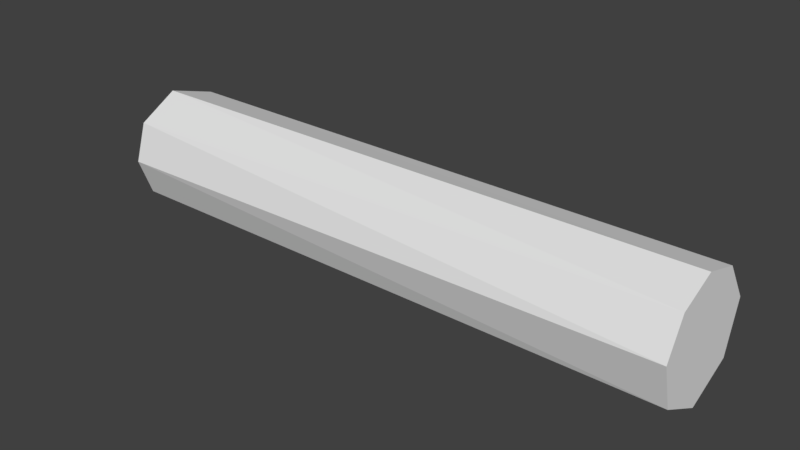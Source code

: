 # Source: Line.blend  (saved by Blender 2.79.0; exported with 4.5.12 LTS)
import bpy
from mathutils import Matrix  # noqa: F401  (used for matrix-valued properties, if any)

bpy.ops.wm.read_factory_settings(use_empty=True)
scene = bpy.context.scene
scene.name = 'Scene'

# ---- collections
col_collection_1 = bpy.data.collections.new('Collection 1'); scene.collection.children.link(col_collection_1)

# ---- world
world_world = bpy.data.worlds.new('World'); scene.world = world_world
world_world.color = (0.05088, 0.05088, 0.05088)
world_world.use_sun_shadow = False
world_world.sun_shadow_jitter_overblur = 0.0
world_world.cycles.sampling_method = 'MANUAL'

# ---- meshes
me_cylinder = bpy.data.meshes.new('Cylinder')
me_cylinder.from_pydata([(-7.513e-10, 0.1023, 0.01719), (-1.0, 0.1023, -0.01719), (-3.616e-09, 0.05831, 0.08273), (-1.0, 0.07112, 0.0755), (-1.0, -0.01289, 0.1015), (-4.461e-09, -0.007156, 0.1021), (-3.205e-09, -0.06977, 0.07333), (-1.0, -0.08089, 0.06265), (-5.636e-10, -0.1015, 0.01289), (-1.0, -0.1012, -0.002518), (2.739e-09, -0.08089, -0.06265), (-1.0, -0.07723, -0.06711), (4.532e-09, -0.003098, -0.1037), (-1.0, -0.007156, -0.1021), (-1.0, 0.05831, -0.08273), (2.933e-09, 0.07723, -0.06711)], [], [(3, 2, 0), (7, 8, 6), (5, 2, 3, 4), (14, 15, 12), (1, 0, 15), (1, 3, 0), (6, 5, 4, 7), (10, 8, 9, 11), (7, 9, 8), (12, 10, 11, 13), (13, 14, 12), (14, 1, 15), (11, 9, 7, 4, 3, 1, 14, 13), (8, 10, 12, 15, 0, 2, 5, 6)])
_uv = me_cylinder.uv_layers.new(name='UVMap')
_uv.uv.foreach_set('vector', [0.0, 0.0, 1.0, 0.0, 1.0, 1.0, 0.0, 0.0, 1.0, 0.0, 1.0, 1.0, 0.0, 0.0, 1.0, 0.0, 1.0, 1.0, 0.0, 1.0, 0.0, 0.0, 1.0, 0.0, 1.0, 1.0, 0.0, 0.0, 1.0, 0.0, 1.0, 1.0, 0.0, 0.0, 1.0, 0.0, 1.0, 1.0, 0.0, 0.0, 1.0, 0.0, 1.0, 1.0, 0.0, 1.0, 0.0, 0.0, 1.0, 0.0, 1.0, 1.0, 0.0, 1.0, 0.0, 0.0, 1.0, 0.0, 1.0, 1.0, 0.0, 0.0, 1.0, 0.0, 1.0, 1.0, 0.0, 1.0, 0.0, 0.0, 1.0, 0.0, 1.0, 1.0, 0.0, 0.0, 1.0, 0.0, 1.0, 1.0, 0.5, 1.0, 0.8536, 0.8536, 1.0, 0.5, 0.8536, 0.1464, 0.5, 0.0, 0.1464, 0.1464, 0.0, 0.5, 0.1464, 0.8536, 0.5, 1.0, 0.8536, 0.8536, 1.0, 0.5, 0.8536, 0.1464, 0.5, 0.0, 0.1464, 0.1464, 0.0, 0.5, 0.1464, 0.8536])
me_cylinder.use_remesh_preserve_volume = False
me_cylinder.use_remesh_preserve_attributes = False
me_cylinder.use_mirror_vertex_groups = False
me_cylinder.update()

# ---- objects
ob_cylinder = bpy.data.objects.new('Cylinder', me_cylinder)

# ---- transforms, parenting, visibility, modifiers, constraints
ob_cylinder.location = (0.0, 0.0, 0.0)
ob_cylinder.lineart.crease_threshold = 0.0

# ---- collection membership
col_collection_1.objects.link(ob_cylinder)

# ---- scene / render settings (as saved in the file)
scene.frame_start = 1; scene.frame_end = 250; scene.frame_set(1)
scene.render.engine = 'BLENDER_EEVEE_NEXT'
scene.render.resolution_percentage = 50
scene.render.dither_intensity = 0.0
scene.cycles.use_denoising = False
scene.cycles.samples = 128
scene.cycles.sampling_pattern = 'TABULATED_SOBOL'
scene.cycles.use_adaptive_sampling = False
scene.cycles.use_light_tree = False
scene.cycles.blur_glossy = 0.0
scene.cycles.sample_clamp_indirect = 0.0
scene.view_settings.view_transform = 'Standard'
bpy.context.view_layer.update()

# ---- added for rendering (the .blend has no active camera and no usable light): camera, sun
cam_auto = bpy.data.cameras.new('AutoCamera')
cam_auto.lens = 50.0
cam_auto.sensor_width = 36.0
cam_auto.clip_end = 1000.0
ob_auto_camera = bpy.data.objects.new('AutoCamera', cam_auto)
scene.collection.objects.link(ob_auto_camera)
ob_auto_camera.location = (0.463238, -1.15549, 0.769784)
ob_auto_camera.rotation_euler = (1.09748, -7.21219e-08, 0.694738)
scene.camera = ob_auto_camera
light_auto_sun = bpy.data.lights.new('AutoSun', 'SUN')
light_auto_sun.energy = 3.0
light_auto_sun.angle = 0.0523599
ob_auto_sun = bpy.data.objects.new('AutoSun', light_auto_sun)
scene.collection.objects.link(ob_auto_sun)
ob_auto_sun.rotation_euler = (0.872665, 0.174533, 0.523599)
bpy.context.view_layer.update()
